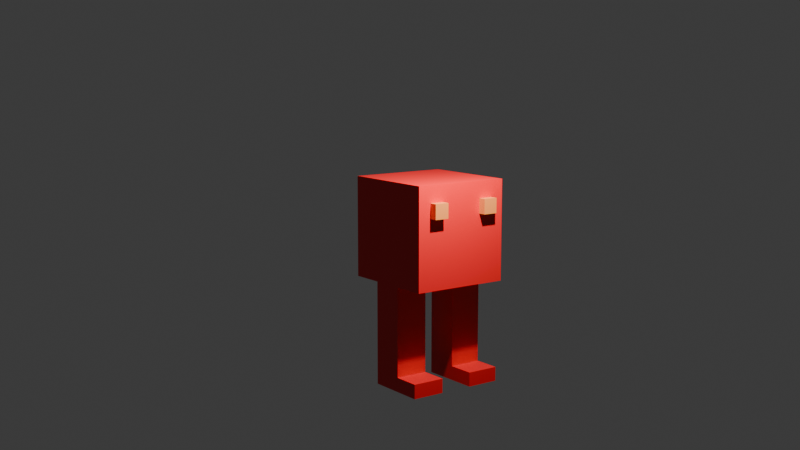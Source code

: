 # Source: BlocMan_Marche.blend  (saved by Blender 5.1.30; exported with 4.5.12 LTS)
import bpy
from mathutils import Matrix  # noqa: F401  (used for matrix-valued properties, if any)

bpy.ops.wm.read_factory_settings(use_empty=True)
scene = bpy.context.scene
scene.name = 'Scene'

# ---- collections
col_collection = bpy.data.collections.new('Collection'); scene.collection.children.link(col_collection)

# ---- materials (node trees are filled in below, after node groups)
mat_material = bpy.data.materials.new('Material')
mat_material.alpha_threshold = 0.0
mat_material.use_backface_culling_lightprobe_volume = False
mat_material.roughness = 0.5
mat_material.line_color = (0.0, 0.0, 0.0, 1.0)
mat_mat_riau = bpy.data.materials.new('Matériau')

# ---- node groups
ng_smooth_by_angle = bpy.data.node_groups.new('Smooth by Angle', 'GeometryNodeTree')
_s = ng_smooth_by_angle.interface.new_socket(name='Mesh', in_out='OUTPUT', socket_type='NodeSocketGeometry')
_s = ng_smooth_by_angle.interface.new_socket(name='Mesh', in_out='INPUT', socket_type='NodeSocketGeometry')
_s = ng_smooth_by_angle.interface.new_socket(name='Angle', in_out='INPUT', socket_type='NodeSocketFloat')
_s.subtype = 'ANGLE'
_s.default_value = 0.5236
_s.min_value = 0.0
_s.max_value = 3.142
_s.description = 'Maximum face angle for smooth edges'
_s = ng_smooth_by_angle.interface.new_socket(name='Ignore Sharpness', in_out='INPUT', socket_type='NodeSocketBool')
_s.force_non_field = True
ng_smooth_by_angle.is_modifier = True
_N = ng_smooth_by_angle.nodes; _L = ng_smooth_by_angle.links
n0 = _N.new('GeometryNodeSetShadeSmooth'); n0.name = 'Set Shade Smooth'; n0.location = (120, -80)
n0.domain = 'EDGE'
n1 = _N.new('GeometryNodeSetShadeSmooth'); n1.name = 'Set Shade Smooth.001'; n1.location = (300, -80)
n2 = _N.new('NodeGroupOutput'); n2.name = 'Group Output'; n2.location = (480, -80)
n3 = _N.new('GeometryNodeInputMeshEdgeAngle'); n3.name = 'Edge Angle'; n3.location = (-440, -240)
n4 = _N.new('NodeGroupInput'); n4.name = 'Group Input'; n4.location = (-80, -80)
n5 = _N.new('GeometryNodeInputEdgeSmooth'); n5.name = 'Is Edge Smooth'; n5.location = (-260, -120)
n6 = _N.new('GeometryNodeInputShadeSmooth'); n6.name = 'Is Shade Smooth'; n6.location = (-440, -397)
n7 = _N.new('FunctionNodeCompare'); n7.name = 'Compare'; n7.location = (-260, -260)
n7.operation = 'LESS_EQUAL'
n7.inputs[6].default_value = (0.0, 0.0, 0.0, 0.0)
n7.inputs[7].default_value = (0.0, 0.0, 0.0, 0.0)
n8 = _N.new('FunctionNodeBooleanMath'); n8.name = 'Boolean Math.001'; n8.location = (-80, -260)
n9 = _N.new('NodeGroupInput'); n9.name = 'Group Input.001'; n9.location = (-440, -329)
n10 = _N.new('NodeGroupInput'); n10.name = 'Group Input.002'; n10.location = (-259, -189)
n11 = _N.new('FunctionNodeBooleanMath'); n11.name = 'Boolean Math'; n11.location = (-80, -149)
n11.operation = 'OR'
n12 = _N.new('FunctionNodeBooleanMath'); n12.name = 'Boolean Math.002'; n12.location = (-260, -380)
n12.operation = 'OR'
n13 = _N.new('NodeGroupInput'); n13.name = 'Group Input.003'; n13.location = (-440, -460)
_L.new(n3.outputs[0], n7.inputs[0])
_L.new(n1.outputs[0], n2.inputs[0])
_L.new(n9.outputs[1], n7.inputs[1])
_L.new(n7.outputs[0], n8.inputs[0])
_L.new(n4.outputs[0], n0.inputs[0])
_L.new(n0.outputs[0], n1.inputs[0])
_L.new(n8.outputs[0], n0.inputs[2])
_L.new(n10.outputs[2], n11.inputs[1])
_L.new(n5.outputs[0], n11.inputs[0])
_L.new(n11.outputs[0], n0.inputs[1])
_L.new(n13.outputs[2], n12.inputs[1])
_L.new(n6.outputs[0], n12.inputs[0])
_L.new(n12.outputs[0], n8.inputs[1])
n2.is_active_output = True

# ---- material node trees
mat_material.use_nodes = True; mat_material.node_tree.nodes.clear()
_N = mat_material.node_tree.nodes; _L = mat_material.node_tree.links
n0 = _N.new('ShaderNodeOutputMaterial'); n0.name = 'Material Output'; n0.location = (200, 100)
n1 = _N.new('ShaderNodeBsdfPrincipled'); n1.name = 'Principled BSDF'; n1.location = (-200, 100)
n1.inputs[0].default_value = (0.8, 0.006244, 0.01045, 1.0)
_L.new(n1.outputs[0], n0.inputs[0])
n0.is_active_output = True
mat_mat_riau.use_nodes = True; mat_mat_riau.node_tree.nodes.clear()
_N = mat_mat_riau.node_tree.nodes; _L = mat_mat_riau.node_tree.links
n0 = _N.new('ShaderNodeBsdfPrincipled'); n0.name = 'BSDF guidée'; n0.location = (-200, 100)
n0.inputs[0].default_value = (0.8, 0.2406, 0.04862, 1.0)
n1 = _N.new('ShaderNodeOutputMaterial'); n1.name = 'Sortie matériau'; n1.location = (200, 100)
_L.new(n0.outputs[0], n1.inputs[0])
n1.is_active_output = True

# ---- world
world_world = bpy.data.worlds.new('World'); scene.world = world_world
world_world.use_nodes = True; world_world.node_tree.nodes.clear()
_N = world_world.node_tree.nodes; _L = world_world.node_tree.links
n0 = _N.new('ShaderNodeOutputWorld'); n0.name = 'World Output'; n0.location = (200, 100)
n1 = _N.new('ShaderNodeBackground'); n1.name = 'Background'; n1.location = (-200, 100)
n1.inputs[0].default_value = (0.05088, 0.05088, 0.05088, 1.0)
_L.new(n1.outputs[0], n0.inputs[0])
n0.is_active_output = True
world_world.color = (0.05088, 0.05088, 0.05088)
world_world.sun_shadow_jitter_overblur = 0.0

# ---- cameras
cam_camera = bpy.data.cameras.new('Camera')
cam_camera.clip_end = 100.0
cam_camera.ortho_scale = 7.314

# ---- lights
light_light = bpy.data.lights.new('Light', 'POINT')
light_light.energy = 2000.0
light_light.shadow_soft_size = 0.1

# ---- meshes
me_cube = bpy.data.meshes.new('Cube')
me_cube.from_pydata([(1.0, 1.0, 1.0), (1.0, 1.0, -1.0), (1.0, -1.0, 1.0), (1.0, -1.0, -1.0), (-1.0, 1.0, 1.0), (-1.0, 1.0, -1.0), (-1.0, -1.0, 1.0), (-1.0, -1.0, -1.0), (-1.0, 0.3333, -1.0), (-1.0, -0.3333, -1.0), (0.3333, 1.0, -1.0), (-0.3333, 1.0, -1.0), (-0.3333, -1.0, -1.0), (0.3333, -1.0, -1.0), (1.0, -0.3333, -1.0), (1.0, 0.3333, -1.0), (-0.3333, 0.3333, -1.0), (-0.3333, -0.3333, -1.0), (0.3333, 0.3333, -1.0), (0.3333, -0.3333, -1.0), (0.3333, 1.0, -1.791), (-0.3333, 1.0, -1.791), (-0.3333, -1.0, -1.791), (0.3333, -1.0, -1.791), (-0.3333, -0.3333, -1.791), (-0.3333, 0.3333, -1.791), (0.3333, -0.3333, -1.791), (0.3333, 0.3333, -1.791), (0.3333, 1.0, -2.771), (-0.3333, 1.0, -2.771), (-0.3333, -1.0, -2.771), (0.3333, -1.0, -2.771), (-0.3333, -0.3333, -2.771), (-0.3333, 0.3333, -2.771), (0.3333, -0.3333, -2.771), (0.3333, 0.3333, -2.771), (0.3333, 1.0, -3.055), (-0.3333, 1.0, -3.055), (-0.3333, -1.0, -3.055), (0.3333, -1.0, -3.055), (-0.3333, -0.3333, -3.055), (-0.3333, 0.3333, -3.055), (0.3333, -0.3333, -3.055), (0.3333, 0.3333, -3.055), (-0.8814, -0.3333, -2.771), (-0.8814, -1.0, -2.771), (-0.8814, 1.0, -2.771), (-0.8814, 0.3333, -2.771), (-0.8814, -0.3333, -3.055), (-0.8814, -1.0, -3.055), (-0.8814, 1.0, -3.055), (-0.8814, 0.3333, -3.055)], [], [(0, 4, 6, 2), (3, 2, 6, 7, 12, 13), (7, 6, 4, 5, 8, 9), (19, 14, 3, 13), (1, 0, 2, 3, 14, 15), (5, 4, 0, 1, 10, 11), (9, 17, 12, 7), (13, 12, 22, 23), (5, 11, 16, 8), (8, 16, 17, 9), (18, 16, 25, 27), (16, 18, 19, 17), (10, 1, 15, 18), (18, 15, 14, 19), (20, 27, 35, 28), (24, 26, 34, 32), (11, 10, 20, 21), (10, 18, 27, 20), (12, 17, 24, 22), (17, 19, 26, 24), (19, 13, 23, 26), (16, 11, 21, 25), (29, 28, 36, 37), (30, 32, 44, 45), (25, 21, 29, 33), (23, 22, 30, 31), (27, 25, 33, 35), (26, 23, 31, 34), (22, 24, 32, 30), (21, 20, 28, 29), (40, 42, 39, 38), (37, 36, 43, 41), (32, 34, 42, 40), (28, 35, 43, 36), (32, 40, 48, 44), (31, 30, 38, 39), (35, 33, 41, 43), (34, 31, 39, 42), (45, 44, 48, 49), (47, 46, 50, 51), (40, 38, 49, 48), (29, 37, 50, 46), (38, 30, 45, 49), (33, 29, 46, 47), (41, 33, 47, 51), (37, 41, 51, 50)])
me_cube.polygons.foreach_set('use_smooth', [True] * 46)
_uv = me_cube.uv_layers.new(name='UVMap')
_uv.uv.foreach_set('vector', [0.625, 0.5, 0.875, 0.5, 0.875, 0.75, 0.625, 0.75, 0.375, 0.75, 0.625, 0.75, 0.625, 1.0, 0.375, 1.0, 0.375, 0.9167, 0.375, 0.8333, 0.375, 0.0, 0.625, 0.0, 0.625, 0.25, 0.375, 0.25, 0.375, 0.1667, 0.375, 0.08333, 0.2917, 0.6667, 0.375, 0.6667, 0.375, 0.75, 0.2917, 0.75, 0.375, 0.5, 0.625, 0.5, 0.625, 0.75, 0.375, 0.75, 0.375, 0.6667, 0.375, 0.5833, 0.375, 0.25, 0.625, 0.25, 0.625, 0.5, 0.375, 0.5, 0.375, 0.4167, 0.375, 0.3333, 0.125, 0.6667, 0.2083, 0.6667, 0.2083, 0.75, 0.125, 0.75, 0.375, 0.8333, 0.375, 0.9167, 0.375, 0.9167, 0.375, 0.8333, 0.125, 0.5, 0.2083, 0.5, 0.2083, 0.5833, 0.125, 0.5833, 0.125, 0.5833, 0.2083, 0.5833, 0.2083, 0.6667, 0.125, 0.6667, 0.2917, 0.5833, 0.2083, 0.5833, 0.2083, 0.5833, 0.2917, 0.5833, 0.2083, 0.5833, 0.2917, 0.5833, 0.2917, 0.6667, 0.2083, 0.6667, 0.2917, 0.5, 0.375, 0.5, 0.375, 0.5833, 0.2917, 0.5833, 0.2917, 0.5833, 0.375, 0.5833, 0.375, 0.6667, 0.2917, 0.6667, 0.2917, 0.5, 0.2917, 0.5833, 0.2917, 0.5833, 0.2917, 0.5, 0.2083, 0.6667, 0.2917, 0.6667, 0.2917, 0.6667, 0.2083, 0.6667, 0.375, 0.3333, 0.375, 0.4167, 0.375, 0.4167, 0.375, 0.3333, 0.2917, 0.5, 0.2917, 0.5833, 0.2917, 0.5833, 0.2917, 0.5, 0.2083, 0.75, 0.2083, 0.6667, 0.2083, 0.6667, 0.2083, 0.75, 0.2083, 0.6667, 0.2917, 0.6667, 0.2917, 0.6667, 0.2083, 0.6667, 0.2917, 0.6667, 0.2917, 0.75, 0.2917, 0.75, 0.2917, 0.6667, 0.2083, 0.5833, 0.2083, 0.5, 0.2083, 0.5, 0.2083, 0.5833, 0.375, 0.3333, 0.375, 0.4167, 0.375, 0.4167, 0.375, 0.3333, 0.2083, 0.75, 0.2083, 0.6667, 0.2083, 0.6667, 0.2083, 0.75, 0.2083, 0.5833, 0.2083, 0.5, 0.2083, 0.5, 0.2083, 0.5833, 0.375, 0.8333, 0.375, 0.9167, 0.375, 0.9167, 0.375, 0.8333, 0.2917, 0.5833, 0.2083, 0.5833, 0.2083, 0.5833, 0.2917, 0.5833, 0.2917, 0.6667, 0.2917, 0.75, 0.2917, 0.75, 0.2917, 0.6667, 0.2083, 0.75, 0.2083, 0.6667, 0.2083, 0.6667, 0.2083, 0.75, 0.375, 0.3333, 0.375, 0.4167, 0.375, 0.4167, 0.375, 0.3333, 0.2083, 0.6667, 0.2917, 0.6667, 0.2917, 0.75, 0.2083, 0.75, 0.2083, 0.5, 0.2917, 0.5, 0.2917, 0.5833, 0.2083, 0.5833, 0.2083, 0.6667, 0.2917, 0.6667, 0.2917, 0.6667, 0.2083, 0.6667, 0.2917, 0.5, 0.2917, 0.5833, 0.2917, 0.5833, 0.2917, 0.5, 0.2083, 0.6667, 0.2083, 0.6667, 0.2083, 0.6667, 0.2083, 0.6667, 0.375, 0.8333, 0.375, 0.9167, 0.375, 0.9167, 0.375, 0.8333, 0.2917, 0.5833, 0.2083, 0.5833, 0.2083, 0.5833, 0.2917, 0.5833, 0.2917, 0.6667, 0.2917, 0.75, 0.2917, 0.75, 0.2917, 0.6667, 0.2083, 0.75, 0.2083, 0.6667, 0.2083, 0.6667, 0.2083, 0.75, 0.2083, 0.5833, 0.2083, 0.5, 0.2083, 0.5, 0.2083, 0.5833, 0.2083, 0.6667, 0.2083, 0.75, 0.2083, 0.75, 0.2083, 0.6667, 0.375, 0.3333, 0.375, 0.3333, 0.375, 0.3333, 0.375, 0.3333, 0.375, 0.9167, 0.375, 0.9167, 0.375, 0.9167, 0.375, 0.9167, 0.2083, 0.5833, 0.2083, 0.5, 0.2083, 0.5, 0.2083, 0.5833, 0.2083, 0.5833, 0.2083, 0.5833, 0.2083, 0.5833, 0.2083, 0.5833, 0.2083, 0.5, 0.2083, 0.5833, 0.2083, 0.5833, 0.2083, 0.5])
me_cube.materials.append(mat_material)
me_cube.use_mirror_vertex_groups = False
me_cube.update()
me_cube_001 = bpy.data.meshes.new('Cube.001')
me_cube_001.from_pydata([(-1.0, -1.0, -1.0), (-1.0, -1.0, 1.0), (-1.0, 1.0, -1.0), (-1.0, 1.0, 1.0), (1.0, -1.0, -1.0), (1.0, -1.0, 1.0), (1.0, 1.0, -1.0), (1.0, 1.0, 1.0)], [], [(0, 1, 3, 2), (2, 3, 7, 6), (6, 7, 5, 4), (4, 5, 1, 0), (2, 6, 4, 0), (7, 3, 1, 5)])
_uv = me_cube_001.uv_layers.new(name='CarteUV')
_uv.uv.foreach_set('vector', [0.375, 0.0, 0.625, 0.0, 0.625, 0.25, 0.375, 0.25, 0.375, 0.25, 0.625, 0.25, 0.625, 0.5, 0.375, 0.5, 0.375, 0.5, 0.625, 0.5, 0.625, 0.75, 0.375, 0.75, 0.375, 0.75, 0.625, 0.75, 0.625, 1.0, 0.375, 1.0, 0.125, 0.5, 0.375, 0.5, 0.375, 0.75, 0.125, 0.75, 0.625, 0.5, 0.875, 0.5, 0.875, 0.75, 0.625, 0.75])
me_cube_001.materials.append(mat_mat_riau)
me_cube_001.update()
arm_armature_001 = bpy.data.armatures.new('Armature.001')  # bones are not reproduced

# ---- objects
ob_cube = bpy.data.objects.new('Cube', me_cube)
ob_light = bpy.data.objects.new('Light', light_light)
ob_camera = bpy.data.objects.new('Camera', cam_camera)
ob_cube_001 = bpy.data.objects.new('Cube.001', me_cube_001)
ob_armature = bpy.data.objects.new('Armature', arm_armature_001)

# ---- transforms, parenting, visibility, modifiers, constraints
ob_cube.parent = ob_armature
ob_cube.matrix_parent_inverse = Matrix(((1.0, -0.0, -0.0, -0.2446), (-0.0, 1.0, 0.0, 0.7722), (-0.0, -0.0, 1.0, -0.0), (-0.0, 0.0, -0.0, 1.0)))
ob_cube.location = (0.2304, -0.6622, 1.192e-07)
ob_cube.rotation_euler = (0.0, -0.0, -4.714)
ob_cube.lock_rotations_4d = False
ob_cube.empty_display_type = 'ARROWS'
ob_cube.lineart.crease_threshold = 0.0
_vg = ob_cube.vertex_groups.new(name='Os')
for _i, _w in zip([0, 1, 2, 3, 4, 5, 6, 7, 8, 9, 10, 11, 12, 13, 14, 15, 16, 17, 18, 19], [0.8735, 0.2602, 0.8566, 0.3028, 0.8831, 0.3195, 0.9012, 0.3902, 0.4037, 0.4238, 0.1185, 0.1024, 0.138, 0.1074, 0.3734, 0.3722, 0.03803, 0.05408, 0.06972, 0.06085]): _vg.add([_i], _w, 'REPLACE')
_vg = ob_cube.vertex_groups.new(name='Os_L')
for _i, _w in zip([0, 1, 2, 3, 5, 6, 7, 8, 9, 10, 11, 12, 13, 14, 15, 16, 17, 18, 19, 22, 23, 24, 26], [0.02288, 0.149, 0.1018, 0.4442, 0.1838, 0.04152, 0.2396, 0.2939, 0.1944, 0.06109, 0.04939, 0.664, 0.7227, 0.2893, 0.2973, 0.08474, 0.7501, 0.1335, 0.7134, 0.02341, 0.02782, 0.06722, 0.06512]): _vg.add([_i], _w, 'REPLACE')
_vg = ob_cube.vertex_groups.new(name='Os_L.001')
for _i, _w in zip([3, 7, 12, 13, 14, 17, 19, 22, 23, 24, 26, 30, 31, 32, 34, 40, 42, 44, 45], [0.05602, 0.01125, 0.09179, 0.09995, 0.01052, 0.07349, 0.09251, 0.9094, 0.9104, 0.8483, 0.8504, 0.04906, 0.05949, 0.06148, 0.07745, 0.004979, 0.02173, 0.008998, 0.009912]): _vg.add([_i], _w, 'REPLACE')
_vg = ob_cube.vertex_groups.new(name='Os_L.002')
for _i, _w in zip([22, 23, 24, 26, 30, 31, 32, 34, 38, 39, 40, 42, 44, 45, 48, 49], [0.03308, 0.0321, 0.06847, 0.06762, 0.9476, 0.9371, 0.9327, 0.9154, 0.982, 0.974, 0.97, 0.9609, 0.968, 0.968, 0.975, 0.9763]): _vg.add([_i], _w, 'REPLACE')
_vg = ob_cube.vertex_groups.new(name='Os_R')
for _i, _w in zip([0, 1, 2, 3, 4, 5, 6, 7, 8, 9, 10, 11, 12, 13, 14, 15, 16, 17, 18, 19, 20, 21, 25, 27], [0.07704, 0.5014, 0.0008145, 0.1855, 0.08331, 0.4408, 0.0445, 0.3363, 0.2748, 0.3596, 0.6964, 0.7434, 0.1, 0.06194, 0.2914, 0.2806, 0.7934, 0.1092, 0.6651, 0.1123, 0.03004, 0.03403, 0.06618, 0.0584]): _vg.add([_i], _w, 'REPLACE')
_vg = ob_cube.vertex_groups.new(name='Os_R.001')
for _i, _w in zip([1, 5, 10, 11, 15, 16, 18, 20, 21, 25, 27, 28, 29, 33, 35, 36, 43, 46, 47], [0.07855, 0.04976, 0.1147, 0.09779, 0.02115, 0.06624, 0.1099, 0.906, 0.9058, 0.8571, 0.8596, 0.06178, 0.04249, 0.06146, 0.07543, 0.002222, 0.02178, 0.00458, 0.003229]): _vg.add([_i], _w, 'REPLACE')
_vg = ob_cube.vertex_groups.new(name='Os_R.002')
for _i, _w in zip([20, 21, 25, 27, 28, 29, 33, 35, 36, 37, 41, 43, 46, 47, 50, 51], [0.03693, 0.03686, 0.06432, 0.06419, 0.9346, 0.951, 0.9331, 0.9181, 0.9722, 0.9806, 0.9749, 0.9611, 0.9709, 0.9712, 0.9788, 0.9768]): _vg.add([_i], _w, 'REPLACE')
_m = ob_cube.modifiers.new('Armature', 'ARMATURE')
_m.object = ob_armature
_m = ob_cube.modifiers.new('Lisser selon l’angle', 'NODES')
_m.node_group = ng_smooth_by_angle
_m.use_pin_to_last = True
_m.show_group_selector = False
ob_light.location = (-0.3328, -3.709, 3.517)
ob_light.rotation_euler = (0.6503, 0.05522, -2.848)
ob_light.lock_rotations_4d = False
ob_light.empty_display_type = 'ARROWS'
ob_light.color = (0.0, 0.0, 0.0, 0.0)
ob_light.lineart.crease_threshold = 0.0
ob_camera.location = (-12.87, -17.63, 3.559)
ob_camera.rotation_euler = (1.409, 2.623e-06, -0.6311)
ob_camera.scale = (1.0, 1.0, 1.0)
ob_camera.lock_rotations_4d = False
ob_camera.empty_display_type = 'ARROWS'
ob_camera.color = (0.0, 0.0, 0.0, 0.0)
ob_camera.display_type = 'WIRE'
ob_camera.lineart.crease_threshold = 0.0
ob_cube_001.parent = ob_armature
ob_cube_001.matrix_parent_inverse = Matrix(((1.0, -0.0, -0.0, -0.2446), (-0.0, 1.0, 0.0, 0.7722), (-0.0, -0.0, 1.0, -0.0), (-0.0, 0.0, -0.0, 1.0)))
ob_cube_001.location = (0.8123, -1.67, 0.5195)
ob_cube_001.rotation_euler = (0.0, -0.0, -4.714)
ob_cube_001.scale = (0.1473, 0.1473, 0.1473)
_vg = ob_cube_001.vertex_groups.new(name='Os')
for _i, _w in zip([0, 1, 2, 3, 4, 5, 6, 7], [0.896, 0.8928, 0.8901, 0.8871, 0.89, 0.8833, 0.8806, 0.8637]): _vg.add([_i], _w, 'REPLACE')
_vg = ob_cube_001.vertex_groups.new(name='Os_L')
for _i, _w in zip([0, 1, 2, 3, 4, 5, 6, 7], [0.05047, 0.05213, 0.05334, 0.05491, 0.05339, 0.0568, 0.05771, 0.06652]): _vg.add([_i], _w, 'REPLACE')
_vg = ob_cube_001.vertex_groups.new(name='Os_L.001')
_vg = ob_cube_001.vertex_groups.new(name='Os_L.002')
_vg = ob_cube_001.vertex_groups.new(name='Os_R')
for _i, _w in zip([0, 1, 2, 3, 4, 5, 6, 7], [0.05047, 0.05213, 0.05334, 0.05491, 0.05339, 0.0568, 0.05771, 0.06652]): _vg.add([_i], _w, 'REPLACE')
_vg = ob_cube_001.vertex_groups.new(name='Os_R.001')
_vg = ob_cube_001.vertex_groups.new(name='Os_R.002')
_m = ob_cube_001.modifiers.new('Miroir', 'MIRROR')
_m.use_axis = (False, True, False)
_m.mirror_object = ob_cube
_m = ob_cube_001.modifiers.new('Armature', 'ARMATURE')
_m.object = ob_armature
ob_armature.location = (0.2446, -0.7722, 0.0)
ob_armature.show_in_front = True

# ---- collection membership
col_collection.objects.link(ob_cube)
col_collection.objects.link(ob_light)
col_collection.objects.link(ob_camera)
col_collection.objects.link(ob_cube_001)
col_collection.objects.link(ob_armature)

# ---- scene / render settings (as saved in the file)
scene.camera = ob_camera
scene.frame_start = 1; scene.frame_end = 30; scene.frame_set(24)
scene.render.engine = 'BLENDER_EEVEE_NEXT'
scene.render.image_settings.file_format = 'FFMPEG'
scene.render.image_settings.color_mode = 'RGB'
scene.render.bake_bias = 0.0
scene.render.bake_samples = 0
scene.cycles.sampling_pattern = 'TABULATED_SOBOL'
scene.eevee.use_volume_custom_range = False
bpy.context.view_layer.update()
